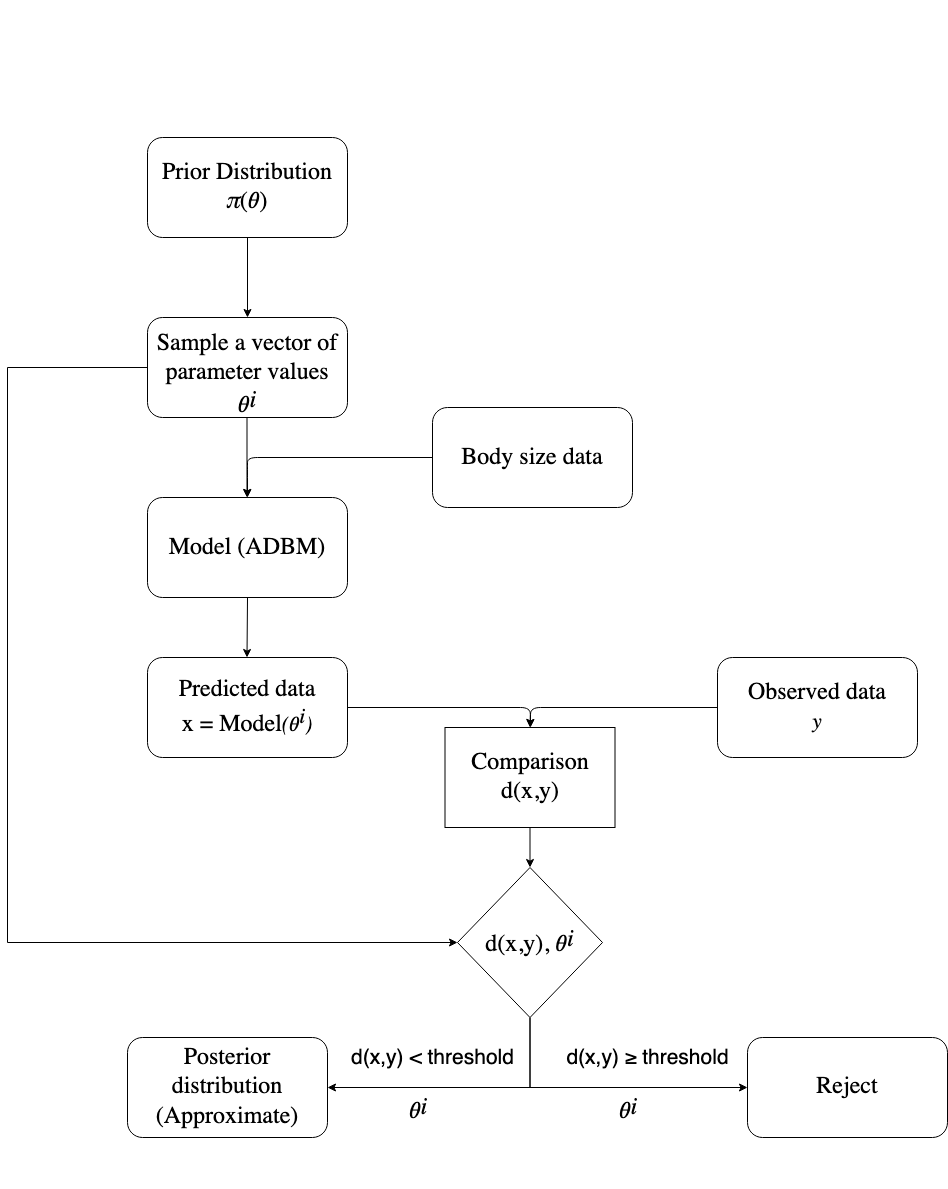

The diagram above was exported from draw.io. Its source (the exported page's mxGraphModel, read from the mxfile embedded in the PNG):
<mxGraphModel dx="2066" dy="2781" grid="1" gridSize="10" guides="1" tooltips="1" connect="1" arrows="1" fold="1" page="1" pageScale="1" pageWidth="1169" pageHeight="827" math="0" shadow="0">
  <root>
    <mxCell id="0" />
    <mxCell id="1" parent="0" />
    <mxCell id="n6_nAJeDDG8c9WmhgNTf-2" value="&lt;br&gt;&lt;br&gt;&lt;br&gt;&lt;br&gt;&lt;br&gt;&lt;br&gt;&lt;br&gt;&lt;br&gt;&lt;br&gt;&lt;br&gt;&lt;br&gt;&lt;p style=&quot;margin-top: 0pt ; margin-bottom: 0pt ; margin-left: 0in ; text-align: center ; direction: ltr ; unicode-bidi: embed ; word-break: normal&quot;&gt;&lt;span style=&quot;font-size: 18.0pt ; font-family: &amp;#34;calibri&amp;#34; ; color: black&quot;&gt;Prior Distribution&lt;br&gt;&lt;/span&gt;&lt;/p&gt;&lt;p style=&quot;margin-top: 0pt ; margin-bottom: 0pt ; margin-left: 0in ; text-align: center ; direction: ltr ; unicode-bidi: embed ; word-break: normal&quot;&gt;&lt;span style=&quot;font-size: 18.0pt ; font-family: &amp;#34;calibri&amp;#34; ; color: black ; font-style: italic&quot;&gt;π&lt;/span&gt;&lt;span style=&quot;font-size: 18.0pt ; font-family: &amp;#34;calibri&amp;#34; ; color: black&quot;&gt;(𝜃)&lt;/span&gt;&lt;/p&gt;&lt;br&gt;&lt;br&gt;&lt;br&gt;&lt;br&gt;&lt;br&gt;&lt;br&gt;&lt;br&gt;&lt;br&gt;&lt;br&gt;&lt;br&gt;&lt;br&gt;" style="rounded=1;whiteSpace=wrap;html=1;" parent="1" vertex="1">
      <mxGeometry x="300" y="-1090" width="200" height="100" as="geometry" />
    </mxCell>
    <mxCell id="n6_nAJeDDG8c9WmhgNTf-19" style="edgeStyle=orthogonalEdgeStyle;rounded=0;orthogonalLoop=1;jettySize=auto;html=1;exitX=0;exitY=0.5;exitDx=0;exitDy=0;entryX=0;entryY=0.5;entryDx=0;entryDy=0;" parent="1" source="n6_nAJeDDG8c9WmhgNTf-4" target="n6_nAJeDDG8c9WmhgNTf-18" edge="1">
      <mxGeometry relative="1" as="geometry">
        <mxPoint x="160" y="-240" as="targetPoint" />
        <Array as="points">
          <mxPoint x="160" y="-860" />
          <mxPoint x="160" y="-285" />
        </Array>
      </mxGeometry>
    </mxCell>
    <mxCell id="n6_nAJeDDG8c9WmhgNTf-4" value="&lt;br&gt;&lt;br&gt;&lt;br&gt;&lt;br&gt;&lt;div&gt;&lt;span style=&quot;font-size: 18.0pt ; font-family: &amp;#34;calibri&amp;#34; ; color: black&quot;&gt;Sample a vector of parameter values&lt;/span&gt;&lt;/div&gt;&lt;p style=&quot;margin-top: 0pt ; margin-bottom: 0pt ; margin-left: 0in ; text-align: center ; direction: ltr ; unicode-bidi: embed ; word-break: normal&quot;&gt;&lt;span style=&quot;font-size: 18.0pt ; font-family: &amp;#34;calibri&amp;#34; ; color: black&quot;&gt;𝜃&lt;/span&gt;&lt;span style=&quot;font-size: 18.0pt ; font-family: &amp;#34;calibri&amp;#34; ; color: black ; font-style: italic ; vertical-align: super&quot;&gt;i&lt;/span&gt;&lt;/p&gt;&lt;br&gt;&lt;br&gt;&lt;br&gt;" style="rounded=1;whiteSpace=wrap;html=1;" parent="1" vertex="1">
      <mxGeometry x="300" y="-910" width="200" height="100" as="geometry" />
    </mxCell>
    <mxCell id="n6_nAJeDDG8c9WmhgNTf-5" value="" style="endArrow=classic;html=1;exitX=0.5;exitY=1;exitDx=0;exitDy=0;entryX=0.5;entryY=0;entryDx=0;entryDy=0;" parent="1" source="n6_nAJeDDG8c9WmhgNTf-2" target="n6_nAJeDDG8c9WmhgNTf-4" edge="1">
      <mxGeometry width="50" height="50" relative="1" as="geometry">
        <mxPoint x="660" y="-690" as="sourcePoint" />
        <mxPoint x="710" y="-740" as="targetPoint" />
      </mxGeometry>
    </mxCell>
    <mxCell id="n6_nAJeDDG8c9WmhgNTf-6" value="&lt;span style=&quot;font-size: 18.0pt ; font-family: &amp;#34;calibri&amp;#34; ; color: black&quot;&gt;Model (ADBM)&lt;/span&gt;&lt;br&gt;&lt;div&gt;&lt;span style=&quot;font-size: 18.0pt ; font-family: &amp;#34;calibri&amp;#34; ; color: black&quot;&gt;&lt;/span&gt;&lt;/div&gt;" style="rounded=1;whiteSpace=wrap;html=1;" parent="1" vertex="1">
      <mxGeometry x="300" y="-730" width="200" height="100" as="geometry" />
    </mxCell>
    <mxCell id="n6_nAJeDDG8c9WmhgNTf-7" value="" style="endArrow=classic;html=1;exitX=0.5;exitY=1;exitDx=0;exitDy=0;entryX=0.5;entryY=0;entryDx=0;entryDy=0;" parent="1" edge="1">
      <mxGeometry width="50" height="50" relative="1" as="geometry">
        <mxPoint x="399.5" y="-810" as="sourcePoint" />
        <mxPoint x="399.5" y="-730" as="targetPoint" />
      </mxGeometry>
    </mxCell>
    <mxCell id="n6_nAJeDDG8c9WmhgNTf-8" value="&lt;span style=&quot;font-size: 18.0pt ; font-family: &amp;#34;calibri&amp;#34; ; color: black&quot;&gt;Body size data&lt;/span&gt;&lt;br&gt;&lt;div&gt;&lt;span style=&quot;font-size: 18.0pt ; font-family: &amp;#34;calibri&amp;#34; ; color: black&quot;&gt;&lt;/span&gt;&lt;/div&gt;" style="rounded=1;whiteSpace=wrap;html=1;" parent="1" vertex="1">
      <mxGeometry x="585" y="-820" width="200" height="100" as="geometry" />
    </mxCell>
    <mxCell id="n6_nAJeDDG8c9WmhgNTf-9" value="" style="endArrow=classic;html=1;exitX=0;exitY=0.5;exitDx=0;exitDy=0;" parent="1" source="n6_nAJeDDG8c9WmhgNTf-8" edge="1">
      <mxGeometry width="50" height="50" relative="1" as="geometry">
        <mxPoint x="409.5" y="-800" as="sourcePoint" />
        <mxPoint x="400" y="-730" as="targetPoint" />
        <Array as="points">
          <mxPoint x="400" y="-770" />
          <mxPoint x="400" y="-760" />
        </Array>
      </mxGeometry>
    </mxCell>
    <mxCell id="n6_nAJeDDG8c9WmhgNTf-10" value="&lt;div&gt;&lt;br&gt;&lt;/div&gt;&lt;div&gt;&lt;br&gt;&lt;/div&gt;&lt;div&gt;&lt;br&gt;&lt;/div&gt;&lt;div&gt;&lt;br&gt;&lt;/div&gt;&lt;div&gt;&lt;br&gt;&lt;/div&gt;&lt;div&gt;&lt;br&gt;&lt;/div&gt;&lt;div&gt;&lt;span style=&quot;font-size: 18.0pt ; font-family: &amp;#34;calibri&amp;#34; ; color: black&quot;&gt;Predicted data&lt;/span&gt;&lt;/div&gt;&lt;div&gt;&lt;span style=&quot;font-size: 18.0pt ; font-family: &amp;#34;calibri&amp;#34; ; color: black&quot;&gt;x = Model&lt;/span&gt;&lt;span style=&quot;font-size: 18.0pt ; font-family: &amp;#34;calibri&amp;#34; ; color: black&quot;&gt;&lt;span style=&quot;font-size: 16.0pt ; font-family: &amp;#34;calibri&amp;#34; ; color: black ; font-style: italic&quot;&gt;(&lt;/span&gt;&lt;span style=&quot;font-size: 16.0pt ; font-family: &amp;#34;calibri&amp;#34; ; color: black&quot;&gt;𝜃&lt;/span&gt;&lt;span style=&quot;font-size: 16.0pt ; font-family: &amp;#34;calibri&amp;#34; ; color: black ; font-style: italic ; vertical-align: super&quot;&gt;i&lt;/span&gt;&lt;span style=&quot;font-size: 16.0pt ; font-family: &amp;#34;calibri&amp;#34; ; color: black ; font-style: italic&quot;&gt;)&lt;/span&gt;&lt;br&gt;&lt;br&gt;&lt;br&gt;&lt;br&gt;&lt;/span&gt;&lt;/div&gt;&lt;div&gt;&lt;span style=&quot;font-size: 18.0pt ; font-family: &amp;#34;calibri&amp;#34; ; color: black&quot;&gt;&lt;/span&gt;&lt;/div&gt;" style="rounded=1;whiteSpace=wrap;html=1;" parent="1" vertex="1">
      <mxGeometry x="300" y="-570" width="200" height="100" as="geometry" />
    </mxCell>
    <mxCell id="n6_nAJeDDG8c9WmhgNTf-11" value="" style="endArrow=classic;html=1;entryX=0.5;entryY=0;entryDx=0;entryDy=0;" parent="1" edge="1">
      <mxGeometry width="50" height="50" relative="1" as="geometry">
        <mxPoint x="400" y="-630" as="sourcePoint" />
        <mxPoint x="399.5" y="-570" as="targetPoint" />
      </mxGeometry>
    </mxCell>
    <mxCell id="n6_nAJeDDG8c9WmhgNTf-12" value="&lt;div&gt;&lt;br&gt;&lt;/div&gt;&lt;div&gt;&lt;br&gt;&lt;/div&gt;&lt;div&gt;&lt;br&gt;&lt;/div&gt;&lt;div&gt;&lt;br&gt;&lt;/div&gt;&lt;div&gt;&lt;br&gt;&lt;/div&gt;&lt;div&gt;&lt;br&gt;&lt;/div&gt;&lt;div&gt;&lt;span style=&quot;font-size: 18.0pt ; font-family: &amp;#34;calibri&amp;#34; ; color: black&quot;&gt;Observed data&lt;/span&gt;&lt;/div&gt;&lt;div&gt;&lt;span style=&quot;font-size: 18.0pt ; font-family: &amp;#34;calibri&amp;#34; ; color: black&quot;&gt;&lt;span style=&quot;font-size: 16.0pt ; font-family: &amp;#34;calibri&amp;#34; ; color: black ; font-style: italic&quot;&gt;y&lt;/span&gt;&lt;br&gt;&lt;br&gt;&lt;br&gt;&lt;br&gt;&lt;/span&gt;&lt;/div&gt;&lt;div&gt;&lt;span style=&quot;font-size: 18.0pt ; font-family: &amp;#34;calibri&amp;#34; ; color: black&quot;&gt;&lt;/span&gt;&lt;/div&gt;" style="rounded=1;whiteSpace=wrap;html=1;" parent="1" vertex="1">
      <mxGeometry x="870" y="-570" width="200" height="100" as="geometry" />
    </mxCell>
    <mxCell id="n6_nAJeDDG8c9WmhgNTf-13" value="&lt;div&gt;&lt;span style=&quot;font-size: 18.0pt ; font-family: &amp;#34;calibri&amp;#34; ; color: black&quot;&gt;Comparison&lt;/span&gt;&lt;/div&gt;&lt;div&gt;&lt;span style=&quot;font-size: 18.0pt ; font-family: &amp;#34;calibri&amp;#34; ; color: black&quot;&gt;d(x,y)&lt;br&gt;&lt;/span&gt;&lt;/div&gt;" style="shape=diamond;&#10;perimeter=diamondPerimeter;whiteSpace=wrap;html=1;fixedSize=1;" parent="1" vertex="1">
      <mxGeometry x="597.5" y="-500" width="170" height="100" as="geometry" />
    </mxCell>
    <mxCell id="n6_nAJeDDG8c9WmhgNTf-16" value="&lt;div&gt;&lt;br&gt;&lt;/div&gt;&lt;div&gt;&lt;br&gt;&lt;/div&gt;&lt;div&gt;&lt;br&gt;&lt;/div&gt;&lt;div&gt;&lt;br&gt;&lt;/div&gt;&lt;div style=&quot;font-size: 24px&quot;&gt;&lt;font style=&quot;font-size: 24px&quot;&gt;&lt;span style=&quot;font-size: 18.0pt ; font-family: &amp;#34;calibri&amp;#34; ; color: black&quot;&gt;Posterior distribution&lt;span style=&quot;font-family: &amp;#34;calibri&amp;#34; ; color: black&quot;&gt;&lt;/span&gt;&lt;/span&gt;&lt;/font&gt;&lt;/div&gt;&lt;div style=&quot;font-size: 24px&quot;&gt;&lt;span style=&quot;font-size: 18.0pt ; font-family: &amp;#34;calibri&amp;#34; ; color: black&quot;&gt;&lt;font style=&quot;font-size: 24px&quot;&gt;&lt;span style=&quot;font-family: &amp;#34;calibri&amp;#34; ; color: black&quot;&gt;(Approximate)&lt;/span&gt;&lt;/font&gt;&lt;br&gt;&lt;br&gt;&lt;br&gt;&lt;/span&gt;&lt;/div&gt;&lt;div&gt;&lt;span style=&quot;font-size: 18.0pt ; font-family: &amp;#34;calibri&amp;#34; ; color: black&quot;&gt;&lt;/span&gt;&lt;/div&gt;" style="rounded=1;whiteSpace=wrap;html=1;" parent="1" vertex="1">
      <mxGeometry x="280" y="-190" width="200" height="100" as="geometry" />
    </mxCell>
    <mxCell id="n6_nAJeDDG8c9WmhgNTf-17" value="&lt;div&gt;&lt;br&gt;&lt;/div&gt;&lt;div&gt;&lt;br&gt;&lt;/div&gt;&lt;div&gt;&lt;br&gt;&lt;/div&gt;&lt;div&gt;&lt;br&gt;&lt;/div&gt;&lt;div style=&quot;font-size: 24px&quot;&gt;&lt;font style=&quot;font-size: 24px&quot;&gt;&lt;span style=&quot;font-size: 18.0pt ; font-family: &amp;#34;calibri&amp;#34; ; color: black&quot;&gt;Reject&lt;/span&gt;&lt;/font&gt;&lt;span style=&quot;font-size: 18.0pt ; font-family: &amp;#34;calibri&amp;#34; ; color: black&quot;&gt;&lt;font style=&quot;font-size: 24px&quot;&gt;&lt;span style=&quot;font-family: &amp;#34;calibri&amp;#34; ; color: black&quot;&gt;&lt;/span&gt;&lt;/font&gt;&lt;br&gt;&lt;br&gt;&lt;br&gt;&lt;/span&gt;&lt;/div&gt;&lt;div style=&quot;font-size: 24px&quot;&gt;&lt;/div&gt;&lt;div&gt;&lt;span style=&quot;font-size: 18.0pt ; font-family: &amp;#34;calibri&amp;#34; ; color: black&quot;&gt;&lt;/span&gt;&lt;/div&gt;" style="rounded=1;whiteSpace=wrap;html=1;" parent="1" vertex="1">
      <mxGeometry x="900" y="-190" width="200" height="100" as="geometry" />
    </mxCell>
    <mxCell id="n6_nAJeDDG8c9WmhgNTf-26" style="edgeStyle=orthogonalEdgeStyle;rounded=0;orthogonalLoop=1;jettySize=auto;html=1;exitX=0.5;exitY=1;exitDx=0;exitDy=0;entryX=1;entryY=0.5;entryDx=0;entryDy=0;" parent="1" source="n6_nAJeDDG8c9WmhgNTf-18" target="n6_nAJeDDG8c9WmhgNTf-16" edge="1">
      <mxGeometry relative="1" as="geometry" />
    </mxCell>
    <mxCell id="n6_nAJeDDG8c9WmhgNTf-27" style="edgeStyle=orthogonalEdgeStyle;rounded=0;orthogonalLoop=1;jettySize=auto;html=1;exitX=0.5;exitY=1;exitDx=0;exitDy=0;entryX=0;entryY=0.5;entryDx=0;entryDy=0;" parent="1" source="n6_nAJeDDG8c9WmhgNTf-18" target="n6_nAJeDDG8c9WmhgNTf-17" edge="1">
      <mxGeometry relative="1" as="geometry" />
    </mxCell>
    <mxCell id="n6_nAJeDDG8c9WmhgNTf-18" value="&lt;p style=&quot;margin-top: 0pt ; margin-bottom: 0pt ; margin-left: 0in ; text-align: center ; direction: ltr ; unicode-bidi: embed ; word-break: normal&quot;&gt;&lt;span style=&quot;font-size: 18.0pt ; font-family: &amp;#34;calibri&amp;#34; ; color: black&quot;&gt;&lt;span style=&quot;font-size: 18.0pt ; font-family: &amp;#34;calibri&amp;#34; ; color: black&quot;&gt;d(x,y), &lt;/span&gt;𝜃&lt;/span&gt;&lt;span style=&quot;font-size: 18.0pt ; font-family: &amp;#34;calibri&amp;#34; ; color: black ; font-style: italic ; vertical-align: super&quot;&gt;i&lt;/span&gt;&lt;/p&gt;" style="rhombus;whiteSpace=wrap;html=1;" parent="1" vertex="1">
      <mxGeometry x="610" y="-360" width="145" height="150" as="geometry" />
    </mxCell>
    <mxCell id="n6_nAJeDDG8c9WmhgNTf-20" value="" style="endArrow=classic;html=1;entryX=0.5;entryY=0;entryDx=0;entryDy=0;exitX=0.5;exitY=1;exitDx=0;exitDy=0;" parent="1" source="n6_nAJeDDG8c9WmhgNTf-13" target="n6_nAJeDDG8c9WmhgNTf-18" edge="1">
      <mxGeometry relative="1" as="geometry">
        <mxPoint x="683" y="-380" as="sourcePoint" />
        <mxPoint x="650" y="-550" as="targetPoint" />
      </mxGeometry>
    </mxCell>
    <mxCell id="n6_nAJeDDG8c9WmhgNTf-23" value="" style="endArrow=classic;html=1;exitX=1;exitY=0.5;exitDx=0;exitDy=0;entryX=0.5;entryY=0;entryDx=0;entryDy=0;" parent="1" source="n6_nAJeDDG8c9WmhgNTf-10" target="n6_nAJeDDG8c9WmhgNTf-13" edge="1">
      <mxGeometry width="50" height="50" relative="1" as="geometry">
        <mxPoint x="570" y="-520" as="sourcePoint" />
        <mxPoint x="683" y="-520" as="targetPoint" />
        <Array as="points">
          <mxPoint x="683" y="-520" />
        </Array>
      </mxGeometry>
    </mxCell>
    <mxCell id="n6_nAJeDDG8c9WmhgNTf-24" value="" style="endArrow=classic;html=1;exitX=0;exitY=0.5;exitDx=0;exitDy=0;" parent="1" source="n6_nAJeDDG8c9WmhgNTf-12" edge="1">
      <mxGeometry width="50" height="50" relative="1" as="geometry">
        <mxPoint x="840" y="-500.5" as="sourcePoint" />
        <mxPoint x="683" y="-500" as="targetPoint" />
        <Array as="points">
          <mxPoint x="683" y="-520" />
        </Array>
      </mxGeometry>
    </mxCell>
    <mxCell id="Z7f9x9_9HV1RNFxwUARp-1" value="&lt;font style=&quot;font-size: 21px&quot;&gt;d(x,y) &amp;lt; threshold&lt;/font&gt;" style="text;html=1;align=center;verticalAlign=middle;resizable=0;points=[];autosize=1;" parent="1" vertex="1">
      <mxGeometry x="495" y="-180" width="180" height="20" as="geometry" />
    </mxCell>
    <mxCell id="Z7f9x9_9HV1RNFxwUARp-3" value="&lt;font style=&quot;font-size: 21px&quot;&gt;d(x,y) ≥ threshold&lt;/font&gt;" style="text;html=1;align=center;verticalAlign=middle;resizable=0;points=[];autosize=1;" parent="1" vertex="1">
      <mxGeometry x="710" y="-180" width="180" height="20" as="geometry" />
    </mxCell>
    <mxCell id="Z7f9x9_9HV1RNFxwUARp-5" value="&lt;span style=&quot;font-size: 18.0pt ; font-family: &amp;quot;calibri&amp;quot; ; color: black&quot;&gt;&lt;span style=&quot;font-size: 18.0pt ; font-family: &amp;quot;calibri&amp;quot; ; color: black&quot;&gt;&lt;/span&gt;𝜃&lt;/span&gt;&lt;span style=&quot;font-size: 18.0pt ; font-family: &amp;quot;calibri&amp;quot; ; color: black ; font-style: italic ; vertical-align: super&quot;&gt;i&lt;/span&gt;" style="text;whiteSpace=wrap;html=1;" parent="1" vertex="1">
      <mxGeometry x="560" y="-140" width="40" height="40" as="geometry" />
    </mxCell>
    <mxCell id="Z7f9x9_9HV1RNFxwUARp-6" value="&lt;span style=&quot;font-size: 18.0pt ; font-family: &amp;quot;calibri&amp;quot; ; color: black&quot;&gt;&lt;span style=&quot;font-size: 18.0pt ; font-family: &amp;quot;calibri&amp;quot; ; color: black&quot;&gt;&lt;/span&gt;𝜃&lt;/span&gt;&lt;span style=&quot;font-size: 18.0pt ; font-family: &amp;quot;calibri&amp;quot; ; color: black ; font-style: italic ; vertical-align: super&quot;&gt;i&lt;/span&gt;" style="text;whiteSpace=wrap;html=1;" parent="1" vertex="1">
      <mxGeometry x="770" y="-140" width="40" height="40" as="geometry" />
    </mxCell>
  </root>
</mxGraphModel>